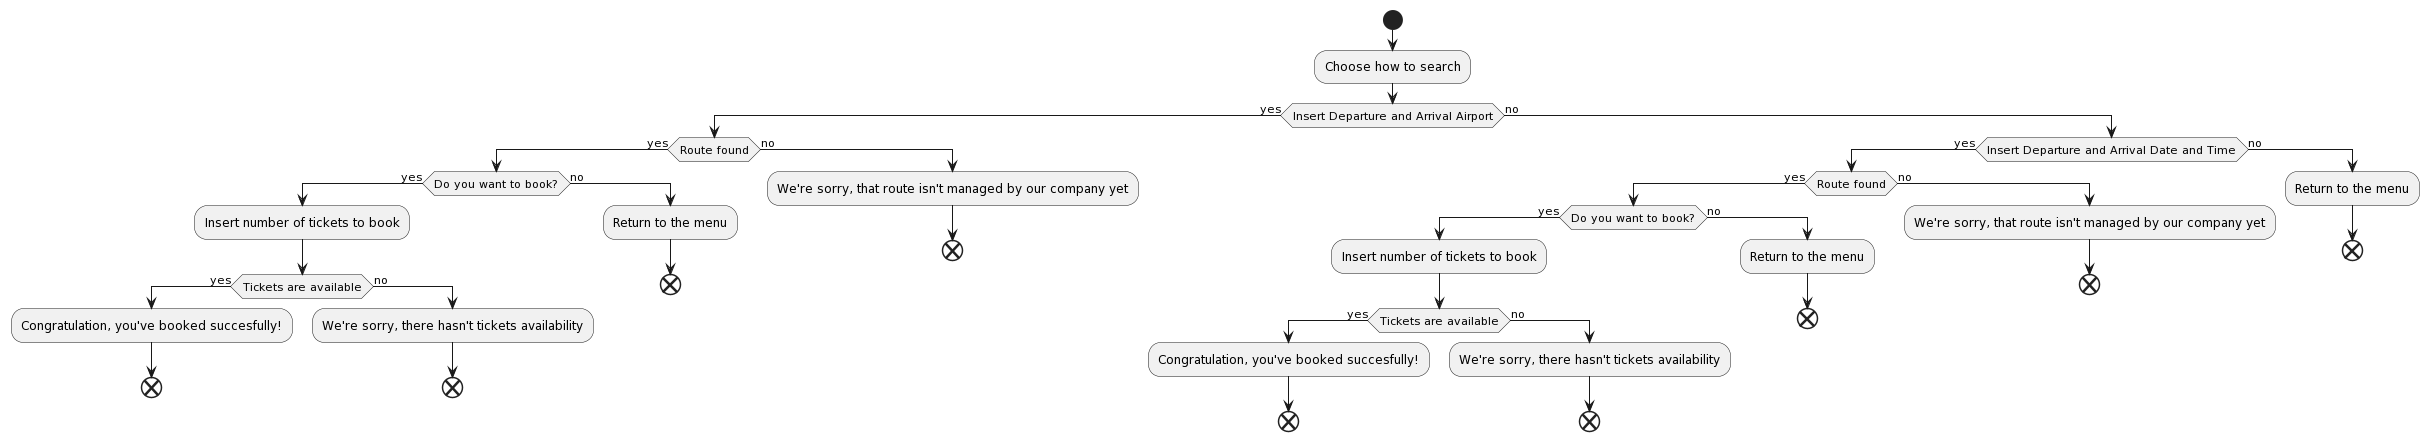

The diagram above was rendered by PlantUML. Its source (embedded in the PNG):
@startuml
start
:Choose how to search;
if(Insert Departure and Arrival Airport) then (yes)
if(Route found) then (yes)
if(Do you want to book?) then (yes)
:Insert number of tickets to book;
if(Tickets are available) then (yes)
:Congratulation, you've booked succesfully!;
end

else (no)
:We're sorry, there hasn't tickets availability;
end
endif;

else(no)
:Return to the menu;
end;
endif;

else(no)
:We're sorry, that route isn't managed by our company yet;
end
endif;

else(no)
if(Insert Departure and Arrival Date and Time) then (yes)
if(Route found) then (yes)
if(Do you want to book?) then (yes)
:Insert number of tickets to book;
if(Tickets are available) then (yes)
:Congratulation, you've booked succesfully!;
end

else (no)
:We're sorry, there hasn't tickets availability;
end
endif;

else(no)
:Return to the menu;
end;
endif;

else(no)
:We're sorry, that route isn't managed by our company yet;
end
endif;

else(no)
:Return to the menu;
end;
endif;
@enduml